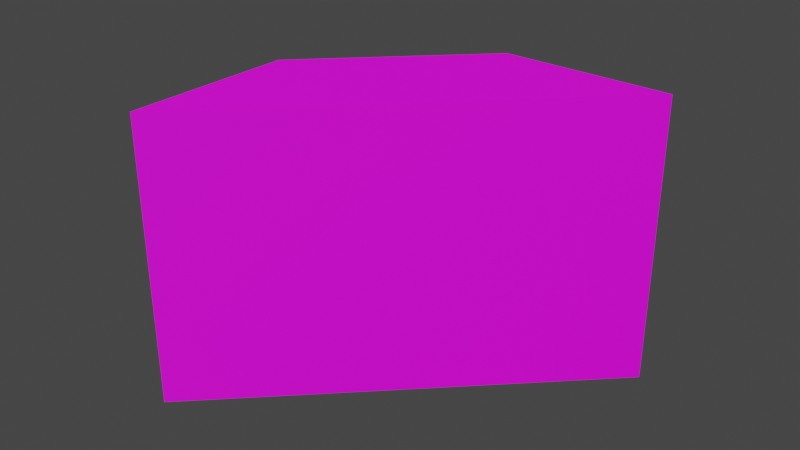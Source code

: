 # Source: Owlery_1.blend  (saved by Blender 3.4.6; exported with 4.5.12 LTS)
import bpy
from mathutils import Matrix  # noqa: F401  (used for matrix-valued properties, if any)

bpy.ops.wm.read_factory_settings(use_empty=True)
scene = bpy.context.scene
scene.name = 'Scene'

# ---- collections
col_collection = bpy.data.collections.new('Collection'); scene.collection.children.link(col_collection)

# ---- images (referenced by path relative to the original .blend; pixels are not part of the script)
import os
ASSET_DIR = os.environ.get("B2B_ASSET_DIR", "")  # directory of the original .blend (textures are referenced by path, not embedded)
HERE = os.path.dirname(os.path.abspath(__file__))  # packed textures are extracted next to this script under _unpacked/

def load_image(name, relpath, width, height, colorspace="sRGB"):
    """Load a texture the original file referenced (path relative to the .blend, or extracted next to this script)."""
    p = next((c for c in (os.path.join(HERE, relpath), os.path.join(ASSET_DIR, relpath)) if relpath and os.path.exists(c)), "")
    if p:
        img = bpy.data.images.load(p, check_existing=True)
        img.name = name
    else:  # same state as the original file: an image datablock whose file is absent (Cycles renders it pink)
        img = bpy.data.images.new(name, width, height)
        img.source = "FILE"
        img.filepath = "//" + (relpath or name)
    img.colorspace_settings.name = colorspace
    return img
img_owlerywall_jpg = load_image('OwleryWall.jpg', 'OwleryWall.jpg', 1024, 1024, 'sRGB')
img_owlerywall_normal_jpg = load_image('OwleryWall_Normal.jpg', 'OwleryWall_Normal.jpg', 1024, 1024, 'sRGB')

# ---- materials (node trees are filled in below, after node groups)
mat_wall = bpy.data.materials.new('Wall')
mat_wall.alpha_threshold = 0.0
mat_wall.use_transparent_shadow = False
mat_wall.roughness = 0.5
mat_wall.line_color = (0.0, 0.0, 0.0, 1.0)

# ---- material node trees
mat_wall.use_nodes = True; mat_wall.node_tree.nodes.clear()
_N = mat_wall.node_tree.nodes; _L = mat_wall.node_tree.links
n0 = _N.new('ShaderNodeOutputMaterial'); n0.name = 'Material Output'; n0.location = (300, 300)
n1 = _N.new('ShaderNodeBsdfPrincipled'); n1.name = 'Principled BSDF'; n1.location = (10, 300)
n1.distribution = 'GGX'
n1.subsurface_method = 'RANDOM_WALK_SKIN'
n1.inputs[3].default_value = 1.45
n1.inputs[27].default_value = (0.0, 0.0, 0.0, 1.0)
n1.inputs[28].default_value = 1.0
n2 = _N.new('ShaderNodeTexImage'); n2.name = 'Image Texture'; n2.location = (-383, 281)
n2.image = img_owlerywall_jpg
n3 = _N.new('ShaderNodeTexImage'); n3.name = 'Image Texture.001'; n3.location = (-397, -125)
n3.image = img_owlerywall_normal_jpg
_L.new(n1.outputs[0], n0.inputs[0])
_L.new(n2.outputs[0], n1.inputs[0])
_L.new(n3.outputs[0], n1.inputs[5])
n0.is_active_output = True

# ---- world
world_world = bpy.data.worlds.new('World'); scene.world = world_world
world_world.use_nodes = True; world_world.node_tree.nodes.clear()
_N = world_world.node_tree.nodes; _L = world_world.node_tree.links
n0 = _N.new('ShaderNodeOutputWorld'); n0.name = 'World Output'; n0.location = (300, 300)
n1 = _N.new('ShaderNodeBackground'); n1.name = 'Background'; n1.location = (10, 300)
n1.inputs[0].default_value = (0.05088, 0.05088, 0.05088, 1.0)
_L.new(n1.outputs[0], n0.inputs[0])
n0.is_active_output = True
world_world.color = (0.05088, 0.05088, 0.05088)
world_world.use_sun_shadow = False
world_world.sun_shadow_jitter_overblur = 0.0

# ---- meshes
me_cube_001 = bpy.data.meshes.new('Cube.001')
me_cube_001.from_pydata([(-2.128, -0.1314, -1.0), (-2.128, -0.1314, 1.723), (-1.0, 1.0, -1.0), (-1.0, 1.0, 1.723), (2.132, -0.1356, -1.0), (2.132, -0.1356, 1.723), (1.0, 1.0, -1.0), (1.0, 1.0, 1.723), (-2.128, -0.1314, -0.6306), (-1.0, 1.0, -0.6306), (1.0, 1.0, -0.6306), (2.132, -0.1356, -0.6306), (-2.128, -0.1314, -0.1777), (-1.0, 1.0, -0.1777), (1.0, 1.0, -0.1777), (2.132, -0.1356, -0.1777), (-2.128, -0.1314, 0.2671), (-1.0, 1.0, 0.2671), (1.0, 1.0, 0.2671), (2.132, -0.1356, 0.2671), (-2.128, -0.1314, 0.6966), (-1.0, 1.0, 0.6966), (1.0, 1.0, 0.6966), (2.132, -0.1356, 0.6966), (-2.128, -0.1314, 1.022), (-1.0, 1.0, 1.022), (1.0, 1.0, 1.022), (2.132, -0.1356, 1.022), (-2.128, -0.1314, 1.4), (-1.0, 1.0, 1.4), (1.0, 1.0, 1.4), (2.132, -0.1356, 1.4), (-0.6367, 1.0, -1.0), (-0.6367, 1.0, 1.723), (-1.354, -0.1322, -1.0), (-1.354, -0.1322, 1.723), (-1.354, -0.1322, -0.6306), (-0.6367, 1.0, -0.6306), (-1.354, -0.1322, -0.1777), (-1.354, -0.1322, 0.2671), (-0.6367, 1.0, 0.2671), (-1.354, -0.1322, 0.6966), (-1.354, -0.1322, 1.022), (-0.6367, 1.0, 1.022), (-1.354, -0.1322, 1.4), (-0.3233, 1.0, 1.723), (-0.6865, -0.1328, -1.0), (-0.3233, 1.0, -0.6306), (-0.3233, 1.0, 0.2671), (-0.3233, 1.0, 1.022), (-0.3233, 1.0, -1.0), (-0.6865, -0.1328, 1.723), (-0.6865, -0.1328, -0.6306), (-0.6865, -0.1328, -0.1777), (-0.6865, -0.1328, 0.2671), (-0.6865, -0.1328, 0.6966), (-0.6865, -0.1328, 1.022), (-0.6865, -0.1328, 1.4), (-0.1642, 1.0, 1.723), (-0.3476, -0.1331, -1.0), (-0.1642, 1.0, -0.6306), (-0.1642, 1.0, 0.2671), (-0.1642, 1.0, 1.022), (-0.1642, 1.0, -1.0), (-0.3476, -0.1331, 1.723), (-0.3476, -0.1331, -0.6306), (-0.3476, -0.1331, -0.1777), (-0.3476, -0.1331, 0.2671), (-0.3476, -0.1331, 0.6966), (-0.3476, -0.1331, 1.022), (-0.3476, -0.1331, 1.4), (0.1275, 1.0, 1.723), (0.2735, -0.1337, -1.0), (0.1275, 1.0, -0.6306), (0.1275, 1.0, 0.2671), (0.1275, 1.0, 1.022), (0.1275, 1.0, -1.0), (0.2735, -0.1337, 1.723), (0.2735, -0.1337, -0.6306), (0.2735, -0.1337, -0.1777), (0.2735, -0.1337, 0.2671), (0.2735, -0.1337, 0.6966), (0.2735, -0.1337, 1.022), (0.2735, -0.1337, 1.4), (0.2888, 1.0, 1.723), (0.617, -0.1341, -1.0), (0.2888, 1.0, -0.6306), (0.2888, 1.0, 0.2671), (0.2888, 1.0, 1.022), (0.2888, 1.0, -1.0), (0.617, -0.1341, 1.723), (0.617, -0.1341, -0.6306), (0.617, -0.1341, -0.1777), (0.617, -0.1341, 0.2671), (0.617, -0.1341, 0.6966), (0.617, -0.1341, 1.022), (0.617, -0.1341, 1.4), (0.602, 1.0, 1.723), (1.284, -0.1347, -1.0), (0.602, 1.0, -0.6306), (0.602, 1.0, 0.2671), (0.602, 1.0, 1.022), (0.602, 1.0, -1.0), (1.284, -0.1347, 1.723), (1.284, -0.1347, -0.6306), (1.284, -0.1347, -0.1777), (1.284, -0.1347, 0.2671), (1.284, -0.1347, 0.6966), (1.284, -0.1347, 1.022), (1.284, -0.1347, 1.4), (-0.6367, 0.7464, 1.022), (-0.6367, 0.7464, 0.2671), (-0.6367, 0.7464, -0.6306), (-0.3233, 0.7464, -0.6306), (-0.3233, 0.7464, 0.2671), (-0.3233, 0.7464, 1.022), (-0.1642, 0.7464, 1.022), (-0.1642, 0.7464, 0.2671), (-0.1642, 0.7464, -0.6306), (0.1275, 0.7464, -0.6306), (0.1275, 0.7464, 0.2671), (0.1275, 0.7464, 1.022), (0.2888, 0.7464, 1.022), (0.2888, 0.7464, 0.2671), (0.2888, 0.7464, -0.6306), (0.602, 0.7464, -0.6306), (0.602, 0.7464, 0.2671), (0.602, 0.7464, 1.022), (-0.563, 1.0, -0.1777), (-0.6367, 1.0, -0.2514), (-0.7104, 1.0, -0.1777), (-0.6367, 1.0, -0.104), (-0.582, 1.0, -0.1802), (-0.5998, 1.0, -0.1876), (-0.6151, 1.0, -0.1993), (-0.6268, 1.0, -0.2146), (-0.6342, 1.0, -0.2323), (-0.563, 1.0, 0.6966), (-0.6367, 1.0, 0.6229), (-0.7104, 1.0, 0.6966), (-0.6367, 1.0, 0.7703), (-0.582, 1.0, 0.6941), (-0.5998, 1.0, 0.6867), (-0.6151, 1.0, 0.675), (-0.6268, 1.0, 0.6597), (-0.6342, 1.0, 0.6419), (-0.563, 1.0, 1.4), (-0.6367, 1.0, 1.327), (-0.7104, 1.0, 1.4), (-0.6367, 1.0, 1.474), (-0.582, 1.0, 1.398), (-0.5998, 1.0, 1.39), (-0.6151, 1.0, 1.379), (-0.6268, 1.0, 1.363), (-0.6342, 1.0, 1.346), (-0.3233, 1.0, -0.2514), (-0.397, 1.0, -0.1777), (-0.3233, 1.0, -0.104), (-0.2496, 1.0, -0.1777), (-0.3258, 1.0, -0.2323), (-0.3332, 1.0, -0.2146), (-0.3449, 1.0, -0.1993), (-0.3602, 1.0, -0.1876), (-0.378, 1.0, -0.1802), (-0.3233, 1.0, 0.6229), (-0.397, 1.0, 0.6966), (-0.3233, 1.0, 0.7703), (-0.2496, 1.0, 0.6966), (-0.3258, 1.0, 0.6419), (-0.3332, 1.0, 0.6597), (-0.3449, 1.0, 0.675), (-0.3602, 1.0, 0.6867), (-0.378, 1.0, 0.6941), (-0.3233, 1.0, 1.327), (-0.397, 1.0, 1.4), (-0.3233, 1.0, 1.474), (-0.2496, 1.0, 1.4), (-0.3258, 1.0, 1.346), (-0.3332, 1.0, 1.363), (-0.3449, 1.0, 1.379), (-0.3602, 1.0, 1.39), (-0.378, 1.0, 1.398), (-0.09047, 1.0, -0.1777), (-0.1642, 1.0, -0.2514), (-0.2379, 1.0, -0.1777), (-0.1642, 1.0, -0.104), (-0.1095, 1.0, -0.1802), (-0.1273, 1.0, -0.1876), (-0.1426, 1.0, -0.1993), (-0.1543, 1.0, -0.2146), (-0.1617, 1.0, -0.2323), (-0.09047, 1.0, 0.6966), (-0.1642, 1.0, 0.6229), (-0.2379, 1.0, 0.6966), (-0.1642, 1.0, 0.7703), (-0.1095, 1.0, 0.6941), (-0.1273, 1.0, 0.6867), (-0.1426, 1.0, 0.675), (-0.1543, 1.0, 0.6597), (-0.1617, 1.0, 0.6419), (-0.09047, 1.0, 1.4), (-0.1642, 1.0, 1.327), (-0.2379, 1.0, 1.4), (-0.1642, 1.0, 1.474), (-0.1095, 1.0, 1.398), (-0.1273, 1.0, 1.39), (-0.1426, 1.0, 1.379), (-0.1543, 1.0, 1.363), (-0.1617, 1.0, 1.346), (0.1275, 1.0, -0.2514), (0.05373, 1.0, -0.1777), (0.1275, 1.0, -0.104), (0.2012, 1.0, -0.1777), (0.1249, 1.0, -0.2323), (0.1176, 1.0, -0.2146), (0.1059, 1.0, -0.1993), (0.0906, 1.0, -0.1876), (0.07282, 1.0, -0.1802), (0.1275, 1.0, 0.6229), (0.05373, 1.0, 0.6966), (0.1275, 1.0, 0.7703), (0.2012, 1.0, 0.6966), (0.1249, 1.0, 0.6419), (0.1176, 1.0, 0.6597), (0.1059, 1.0, 0.675), (0.0906, 1.0, 0.6867), (0.07282, 1.0, 0.6941), (0.1275, 1.0, 1.327), (0.05373, 1.0, 1.4), (0.1275, 1.0, 1.474), (0.2012, 1.0, 1.4), (0.1249, 1.0, 1.346), (0.1176, 1.0, 1.363), (0.1059, 1.0, 1.379), (0.0906, 1.0, 1.39), (0.07282, 1.0, 1.398), (0.3625, 1.0, -0.1777), (0.2888, 1.0, -0.2514), (0.215, 1.0, -0.1777), (0.2888, 1.0, -0.104), (0.3434, 1.0, -0.1802), (0.3256, 1.0, -0.1876), (0.3104, 1.0, -0.1993), (0.2986, 1.0, -0.2146), (0.2913, 1.0, -0.2323), (0.3625, 1.0, 0.6966), (0.2888, 1.0, 0.6229), (0.215, 1.0, 0.6966), (0.2888, 1.0, 0.7703), (0.3434, 1.0, 0.6941), (0.3256, 1.0, 0.6867), (0.3104, 1.0, 0.675), (0.2986, 1.0, 0.6597), (0.2913, 1.0, 0.6419), (0.3625, 1.0, 1.4), (0.2888, 1.0, 1.327), (0.215, 1.0, 1.4), (0.2888, 1.0, 1.474), (0.3434, 1.0, 1.398), (0.3256, 1.0, 1.39), (0.3104, 1.0, 1.379), (0.2986, 1.0, 1.363), (0.2913, 1.0, 1.346), (0.602, 1.0, -0.2514), (0.5282, 1.0, -0.1777), (0.602, 1.0, -0.104), (0.6757, 1.0, -0.1777), (0.5995, 1.0, -0.2323), (0.5921, 1.0, -0.2146), (0.5804, 1.0, -0.1993), (0.5651, 1.0, -0.1876), (0.5473, 1.0, -0.1802), (0.602, 1.0, 0.6229), (0.5282, 1.0, 0.6966), (0.602, 1.0, 0.7703), (0.6757, 1.0, 0.6966), (0.5995, 1.0, 0.6419), (0.5921, 1.0, 0.6597), (0.5804, 1.0, 0.675), (0.5651, 1.0, 0.6867), (0.5473, 1.0, 0.6941), (0.602, 1.0, 1.327), (0.5282, 1.0, 1.4), (0.602, 1.0, 1.474), (0.6757, 1.0, 1.4), (0.5995, 1.0, 1.346), (0.5921, 1.0, 1.363), (0.5804, 1.0, 1.379), (0.5651, 1.0, 1.39), (0.5473, 1.0, 1.398), (-0.6367, 0.7464, 1.327), (-0.563, 0.7464, 1.4), (-0.6342, 0.7464, 1.346), (-0.6268, 0.7464, 1.363), (-0.6151, 0.7464, 1.379), (-0.5998, 0.7464, 1.39), (-0.582, 0.7464, 1.398), (-0.6367, 0.7464, 0.6229), (-0.563, 0.7464, 0.6966), (-0.6342, 0.7464, 0.6419), (-0.6268, 0.7464, 0.6597), (-0.6151, 0.7464, 0.675), (-0.5998, 0.7464, 0.6867), (-0.582, 0.7464, 0.6941), (-0.6367, 0.7464, -0.2514), (-0.563, 0.7464, -0.1777), (-0.6342, 0.7464, -0.2323), (-0.6268, 0.7464, -0.2146), (-0.6151, 0.7464, -0.1993), (-0.5998, 0.7464, -0.1876), (-0.582, 0.7464, -0.1802), (-0.397, 0.7464, -0.1777), (-0.3233, 0.7464, -0.2514), (-0.378, 0.7464, -0.1802), (-0.3602, 0.7464, -0.1876), (-0.3449, 0.7464, -0.1993), (-0.3332, 0.7464, -0.2146), (-0.3258, 0.7464, -0.2323), (-0.397, 0.7464, 0.6966), (-0.3233, 0.7464, 0.6229), (-0.378, 0.7464, 0.6941), (-0.3602, 0.7464, 0.6867), (-0.3449, 0.7464, 0.675), (-0.3332, 0.7464, 0.6597), (-0.3258, 0.7464, 0.6419), (-0.397, 0.7464, 1.4), (-0.3233, 0.7464, 1.327), (-0.378, 0.7464, 1.398), (-0.3602, 0.7464, 1.39), (-0.3449, 0.7464, 1.379), (-0.3332, 0.7464, 1.363), (-0.3258, 0.7464, 1.346), (-0.1642, 0.7464, 1.327), (-0.09047, 0.7464, 1.4), (-0.1617, 0.7464, 1.346), (-0.1543, 0.7464, 1.363), (-0.1426, 0.7464, 1.379), (-0.1273, 0.7464, 1.39), (-0.1095, 0.7464, 1.398), (-0.1642, 0.7464, 0.6229), (-0.09047, 0.7464, 0.6966), (-0.1617, 0.7464, 0.6419), (-0.1543, 0.7464, 0.6597), (-0.1426, 0.7464, 0.675), (-0.1273, 0.7464, 0.6867), (-0.1095, 0.7464, 0.6941), (-0.1642, 0.7464, -0.2514), (-0.09047, 0.7464, -0.1777), (-0.1617, 0.7464, -0.2323), (-0.1543, 0.7464, -0.2146), (-0.1426, 0.7464, -0.1993), (-0.1273, 0.7464, -0.1876), (-0.1095, 0.7464, -0.1802), (0.05373, 0.7464, -0.1777), (0.1275, 0.7464, -0.2514), (0.07282, 0.7464, -0.1802), (0.0906, 0.7464, -0.1876), (0.1059, 0.7464, -0.1993), (0.1176, 0.7464, -0.2146), (0.1249, 0.7464, -0.2323), (0.05373, 0.7464, 0.6966), (0.1275, 0.7464, 0.6229), (0.07282, 0.7464, 0.6941), (0.0906, 0.7464, 0.6867), (0.1059, 0.7464, 0.675), (0.1176, 0.7464, 0.6597), (0.1249, 0.7464, 0.6419), (0.05373, 0.7464, 1.4), (0.1275, 0.7464, 1.327), (0.07282, 0.7464, 1.398), (0.0906, 0.7464, 1.39), (0.1059, 0.7464, 1.379), (0.1176, 0.7464, 1.363), (0.1249, 0.7464, 1.346), (0.2888, 0.7464, 1.327), (0.3625, 0.7464, 1.4), (0.2913, 0.7464, 1.346), (0.2986, 0.7464, 1.363), (0.3104, 0.7464, 1.379), (0.3256, 0.7464, 1.39), (0.3434, 0.7464, 1.398), (0.2888, 0.7464, 0.6229), (0.3625, 0.7464, 0.6966), (0.2913, 0.7464, 0.6419), (0.2986, 0.7464, 0.6597), (0.3104, 0.7464, 0.675), (0.3256, 0.7464, 0.6867), (0.3434, 0.7464, 0.6941), (0.2888, 0.7464, -0.2514), (0.3625, 0.7464, -0.1777), (0.2913, 0.7464, -0.2323), (0.2986, 0.7464, -0.2146), (0.3104, 0.7464, -0.1993), (0.3256, 0.7464, -0.1876), (0.3434, 0.7464, -0.1802), (0.5282, 0.7464, -0.1777), (0.602, 0.7464, -0.2514), (0.5473, 0.7464, -0.1802), (0.5651, 0.7464, -0.1876), (0.5804, 0.7464, -0.1993), (0.5921, 0.7464, -0.2146), (0.5995, 0.7464, -0.2323), (0.5282, 0.7464, 0.6966), (0.602, 0.7464, 0.6229), (0.5473, 0.7464, 0.6941), (0.5651, 0.7464, 0.6867), (0.5804, 0.7464, 0.675), (0.5921, 0.7464, 0.6597), (0.5995, 0.7464, 0.6419), (0.5282, 0.7464, 1.4), (0.602, 0.7464, 1.327), (0.5473, 0.7464, 1.398), (0.5651, 0.7464, 1.39), (0.5804, 0.7464, 1.379), (0.5921, 0.7464, 1.363), (0.5995, 0.7464, 1.346)], [], [(28, 1, 3, 29), (110, 290, 292, 293, 294, 295, 296, 291, 325, 327, 328, 329, 330, 331, 326, 115), (30, 7, 5, 31), (44, 35, 1, 28), (102, 6, 4, 98), (33, 3, 1, 35), (34, 36, 8, 0), (6, 10, 11, 4), (102, 99, 10, 6), (0, 8, 9, 2), (36, 38, 12, 8), (10, 14, 15, 11), (275, 274, 101, 26, 22), (8, 12, 13, 9), (38, 39, 16, 12), (14, 18, 19, 15), (263, 99, 125, 396), (12, 16, 17, 13), (39, 41, 20, 16), (18, 22, 23, 19), (101, 281, 284, 30, 26), (16, 20, 21, 17), (41, 42, 24, 20), (22, 26, 27, 23), (272, 100, 126, 403), (20, 24, 25, 21), (42, 44, 28, 24), (26, 30, 31, 27), (281, 101, 127, 410), (24, 28, 29, 25), (146, 149, 33, 45, 175, 174), (56, 57, 44, 42), (137, 140, 43, 49, 166, 165), (55, 56, 42, 41), (137, 165, 318, 298), (54, 55, 41, 39), (128, 131, 40, 48, 157, 156), (53, 54, 39, 38), (128, 156, 311, 305), (52, 53, 38, 36), (2, 9, 37, 32), (46, 52, 36, 34), (45, 33, 35, 51), (2, 32, 34, 0), (57, 51, 35, 44), (25, 29, 148, 147, 43), (70, 64, 51, 57), (58, 45, 51, 64), (59, 65, 52, 46), (65, 66, 53, 52), (66, 67, 54, 53), (67, 68, 55, 54), (68, 69, 56, 55), (69, 70, 57, 56), (62, 201, 332, 116), (29, 3, 33, 149, 148), (212, 211, 74, 87, 239, 238), (17, 21, 139, 138, 40), (48, 40, 111, 114), (32, 37, 47, 50), (32, 50, 46, 34), (146, 174, 325, 291), (82, 83, 70, 69), (81, 82, 69, 68), (80, 81, 68, 67), (79, 80, 67, 66), (78, 79, 66, 65), (72, 78, 65, 59), (71, 58, 64, 77), (83, 77, 64, 70), (182, 185, 61, 74, 211, 210), (164, 48, 114, 319), (173, 49, 115, 326), (155, 47, 113, 312), (167, 166, 49, 62, 194, 193), (50, 47, 60, 63), (50, 63, 59, 46), (49, 173, 176, 202, 201, 62), (96, 90, 77, 83), (84, 71, 77, 90), (85, 91, 78, 72), (91, 92, 79, 78), (92, 93, 80, 79), (93, 94, 81, 80), (94, 95, 82, 81), (95, 96, 83, 82), (245, 248, 88, 101, 274, 273), (191, 219, 360, 340), (37, 129, 304, 112), (182, 210, 353, 347), (75, 62, 116, 121), (63, 60, 73, 76), (63, 76, 72, 59), (200, 228, 367, 333), (108, 109, 96, 95), (107, 108, 95, 94), (106, 107, 94, 93), (105, 106, 93, 92), (104, 105, 92, 91), (98, 104, 91, 85), (97, 84, 90, 103), (109, 103, 90, 96), (236, 239, 87, 100, 265, 264), (218, 74, 120, 361), (227, 75, 121, 368), (209, 73, 119, 354), (221, 220, 75, 88, 248, 247), (76, 73, 86, 89), (76, 89, 85, 72), (75, 227, 230, 256, 255, 88), (31, 5, 103, 109), (7, 97, 103, 5), (4, 11, 104, 98), (11, 15, 105, 104), (15, 19, 106, 105), (19, 23, 107, 106), (23, 27, 108, 107), (27, 31, 109, 108), (200, 203, 58, 71, 229, 228), (245, 273, 402, 382), (47, 37, 112, 113), (236, 264, 395, 389), (61, 192, 339, 117), (89, 86, 99, 102), (89, 102, 98, 85), (254, 282, 409, 375), (111, 297, 299, 300, 301, 302, 303, 298, 318, 320, 321, 322, 323, 324, 319, 114), (112, 304, 306, 307, 308, 309, 310, 305, 311, 313, 314, 315, 316, 317, 312, 113), (116, 332, 334, 335, 336, 337, 338, 333, 367, 369, 370, 371, 372, 373, 368, 121), (117, 339, 341, 342, 343, 344, 345, 340, 360, 362, 363, 364, 365, 366, 361, 120), (118, 346, 348, 349, 350, 351, 352, 347, 353, 355, 356, 357, 358, 359, 354, 119), (122, 374, 376, 377, 378, 379, 380, 375, 409, 411, 412, 413, 414, 415, 410, 127), (123, 381, 383, 384, 385, 386, 387, 382, 402, 404, 405, 406, 407, 408, 403, 126), (124, 388, 390, 391, 392, 393, 394, 389, 395, 397, 398, 399, 400, 401, 396, 125), (284, 283, 97, 7, 30), (40, 138, 297, 111), (13, 17, 40, 131, 130), (49, 43, 110, 115), (191, 194, 62, 75, 220, 219), (100, 272, 275, 22, 18), (43, 147, 290, 110), (230, 229, 71, 84, 257, 256), (99, 263, 266, 14, 10), (99, 86, 124, 125), (74, 218, 221, 247, 246, 87), (86, 237, 388, 124), (176, 175, 45, 58, 203, 202), (158, 157, 48, 61, 185, 184), (100, 87, 123, 126), (73, 209, 212, 238, 237, 86), (87, 246, 381, 123), (73, 60, 118, 119), (48, 164, 167, 193, 192, 61), (254, 257, 84, 97, 283, 282), (101, 88, 122, 127), (60, 183, 346, 118), (266, 265, 100, 18, 14), (74, 61, 117, 120), (47, 155, 158, 184, 183, 60), (88, 255, 374, 122), (21, 25, 43, 140, 139), (128, 132, 133, 134, 135, 136, 129, 130, 131), (137, 141, 142, 143, 144, 145, 138, 139, 140), (146, 150, 151, 152, 153, 154, 147, 148, 149), (155, 159, 160, 161, 162, 163, 156, 157, 158), (164, 168, 169, 170, 171, 172, 165, 166, 167), (173, 177, 178, 179, 180, 181, 174, 175, 176), (182, 186, 187, 188, 189, 190, 183, 184, 185), (191, 195, 196, 197, 198, 199, 192, 193, 194), (200, 204, 205, 206, 207, 208, 201, 202, 203), (209, 213, 214, 215, 216, 217, 210, 211, 212), (218, 222, 223, 224, 225, 226, 219, 220, 221), (227, 231, 232, 233, 234, 235, 228, 229, 230), (236, 240, 241, 242, 243, 244, 237, 238, 239), (245, 249, 250, 251, 252, 253, 246, 247, 248), (254, 258, 259, 260, 261, 262, 255, 256, 257), (263, 267, 268, 269, 270, 271, 264, 265, 266), (272, 276, 277, 278, 279, 280, 273, 274, 275), (281, 285, 286, 287, 288, 289, 282, 283, 284), (218, 361, 366, 222), (222, 366, 365, 223), (223, 365, 364, 224), (224, 364, 363, 225), (225, 363, 362, 226), (226, 362, 360, 219), (339, 192, 199, 341), (341, 199, 198, 342), (342, 198, 197, 343), (343, 197, 196, 344), (344, 196, 195, 345), (345, 195, 191, 340), (200, 333, 338, 204), (204, 338, 337, 205), (205, 337, 336, 206), (206, 336, 335, 207), (207, 335, 334, 208), (208, 334, 332, 201), (155, 312, 317, 159), (159, 317, 316, 160), (160, 316, 315, 161), (161, 315, 314, 162), (162, 314, 313, 163), (163, 313, 311, 156), (304, 129, 136, 306), (306, 136, 135, 307), (307, 135, 134, 308), (308, 134, 133, 309), (309, 133, 132, 310), (310, 132, 128, 305), (236, 389, 394, 240), (240, 394, 393, 241), (241, 393, 392, 242), (242, 392, 391, 243), (243, 391, 390, 244), (244, 390, 388, 237), (227, 368, 373, 231), (231, 373, 372, 232), (232, 372, 371, 233), (233, 371, 370, 234), (234, 370, 369, 235), (235, 369, 367, 228), (409, 282, 289, 411), (411, 289, 288, 412), (412, 288, 287, 413), (413, 287, 286, 414), (414, 286, 285, 415), (415, 285, 281, 410), (164, 319, 324, 168), (168, 324, 323, 169), (169, 323, 322, 170), (170, 322, 321, 171), (171, 321, 320, 172), (172, 320, 318, 165), (297, 138, 145, 299), (299, 145, 144, 300), (300, 144, 143, 301), (301, 143, 142, 302), (302, 142, 141, 303), (303, 141, 137, 298), (182, 347, 352, 186), (186, 352, 351, 187), (187, 351, 350, 188), (188, 350, 349, 189), (189, 349, 348, 190), (190, 348, 346, 183), (402, 273, 280, 404), (404, 280, 279, 405), (405, 279, 278, 406), (406, 278, 277, 407), (407, 277, 276, 408), (408, 276, 272, 403), (173, 326, 331, 177), (177, 331, 330, 178), (178, 330, 329, 179), (179, 329, 328, 180), (180, 328, 327, 181), (181, 327, 325, 174), (290, 147, 154, 292), (292, 154, 153, 293), (293, 153, 152, 294), (294, 152, 151, 295), (295, 151, 150, 296), (296, 150, 146, 291), (395, 264, 271, 397), (397, 271, 270, 398), (398, 270, 269, 399), (399, 269, 268, 400), (400, 268, 267, 401), (401, 267, 263, 396), (353, 210, 217, 355), (355, 217, 216, 356), (356, 216, 215, 357), (357, 215, 214, 358), (358, 214, 213, 359), (359, 213, 209, 354), (381, 246, 253, 383), (383, 253, 252, 384), (384, 252, 251, 385), (385, 251, 250, 386), (386, 250, 249, 387), (387, 249, 245, 382), (254, 375, 380, 258), (258, 380, 379, 259), (259, 379, 378, 260), (260, 378, 377, 261), (261, 377, 376, 262), (262, 376, 374, 255), (9, 13, 130, 129, 37)])
_uv = me_cube_001.uv_layers.new(name='UVMap')
_uv.uv.foreach_set('vector', [0.5577, 0.8815, 0.5577, 1.0, 0.1667, 1.0, 0.1667, 0.8815, 0.5093, 0.757, 0.5088, 0.8543, 0.5079, 0.8604, 0.5054, 0.8661, 0.5014, 0.8709, 0.4962, 0.8746, 0.4901, 0.8769, 0.4837, 0.8776, 0.4275, 0.8769, 0.421, 0.8761, 0.415, 0.8736, 0.4098, 0.8698, 0.4059, 0.8649, 0.4034, 0.8592, 0.4026, 0.8531, 0.4031, 0.7558, 0.5592, 0.8815, 0.5592, 1.0, 0.1667, 1.0, 0.1667, 0.8815, 0.1882, 0.1744, 0.1667, 0.1744, 0.1667, 0.0, 0.1882, 0.0, 0.6063, 0.2293, 0.6063, 0.1697, 0.72, 0.0, 0.72, 0.1268, 0.5306, 0.336, 0.5306, 0.2541, 0.6063, 0.0, 0.6063, 0.1744, 0.3486, 0.1744, 0.3239, 0.1744, 0.3239, 0.0, 0.3486, 0.0, 0.5592, 1.192e-07, 0.5592, 0.1356, 0.1667, 0.1356, 0.1667, 0.0, 0.1793, 0.1061, 0.1787, 0.2243, 0.0439, 0.2227, 0.04453, 0.1045, 0.5577, 5.96e-08, 0.5577, 0.1356, 0.1667, 0.1356, 0.1667, 0.0, 0.3239, 0.1744, 0.2936, 0.1744, 0.2936, 0.0, 0.3239, 0.0, 0.5592, 0.1356, 0.5592, 0.302, 0.1667, 0.302, 0.1667, 0.1356, 0.1515, 0.6485, 0.1763, 0.6724, 0.1759, 0.7531, 0.0411, 0.7514, 0.04166, 0.6472, 0.5577, 0.1356, 0.5577, 0.302, 0.1667, 0.302, 0.1667, 0.1356, 0.2936, 0.1744, 0.2639, 0.1744, 0.2639, 0.0, 0.2936, 0.0, 0.5592, 0.302, 0.5592, 0.4654, 0.1667, 0.4654, 0.1667, 0.302, 0.753, -0.2499, 0.6335, -0.2514, 0.6342, -0.373, 0.7536, -0.3716, 0.5577, 0.302, 0.5577, 0.4654, 0.1667, 0.4654, 0.1667, 0.302, 0.2639, 0.1744, 0.2352, 0.1744, 0.2352, 0.0, 0.2639, 0.0, 0.5592, 0.4654, 0.5592, 0.6231, 0.1667, 0.6231, 0.1667, 0.4654, 0.1759, 0.7531, 0.1754, 0.8504, 0.1503, 0.8736, 0.04046, 0.8723, 0.0411, 0.7514, 0.5577, 0.4654, 0.5577, 0.6231, 0.1667, 0.6231, 0.1667, 0.4654, 0.2352, 0.1744, 0.2135, 0.1744, 0.2135, 0.0, 0.2352, 0.0, 0.5592, 0.6231, 0.5592, 0.7427, 0.1667, 0.7427, 0.1667, 0.6231, 0.8313, 0.62, 0.7192, 0.6186, 0.7199, 0.497, 0.832, 0.4983, 0.5577, 0.6231, 0.5577, 0.7427, 0.1667, 0.7427, 0.1667, 0.6231, 0.2135, 0.1744, 0.1882, 0.1744, 0.1882, 0.0, 0.2135, 0.0, 0.5592, 0.7427, 0.5592, 0.8815, 0.1667, 0.8815, 0.1667, 0.7427, 0.817, 0.2548, 0.7212, 0.2537, 0.7218, 0.132, 0.8176, 0.1331, 0.5577, 0.7427, 0.5577, 0.8815, 0.1667, 0.8815, 0.1667, 0.7427, 0.5698, 0.8786, 0.5947, 0.9025, 0.5943, 0.9821, 0.4881, 0.9809, 0.4885, 0.9013, 0.5136, 0.878, 0.2135, 0.3249, 0.1882, 0.3249, 0.1882, 0.1744, 0.2135, 0.1744, 0.571, 0.6535, 0.5959, 0.6774, 0.5954, 0.7581, 0.4893, 0.7568, 0.4897, 0.6761, 0.5148, 0.6529, 0.2352, 0.3249, 0.2135, 0.3249, 0.2135, 0.1744, 0.2352, 0.1744, 0.6821, 0.5351, 0.713, 0.5355, 0.7126, 0.6065, 0.6818, 0.6062, 0.2639, 0.3249, 0.2352, 0.3249, 0.2352, 0.1744, 0.2639, 0.1744, 0.5725, 0.3739, 0.5974, 0.3978, 0.5967, 0.5165, 0.4906, 0.5152, 0.4912, 0.3965, 0.5163, 0.3732, 0.2936, 0.3249, 0.2639, 0.3249, 0.2639, 0.1744, 0.2936, 0.1744, 0.4248, 0.7529, 0.4248, 0.7778, 0.3994, 0.7778, 0.3994, 0.7529, 0.3239, 0.3249, 0.2936, 0.3249, 0.2936, 0.1744, 0.3239, 0.1744, 0.7219, 0.1126, 0.7213, 0.2308, 0.5982, 0.2293, 0.5989, 0.1111, 0.3486, 0.3249, 0.3239, 0.3249, 0.3239, 0.1744, 0.3486, 0.1744, 0.6013, -0.005093, 0.6014, -0.1261, 0.7309, -0.4027, 0.7309, -0.1451, 0.6065, 0.469, 0.6064, 0.4146, 0.72, 0.5216, 0.72, 0.6373, 0.1882, 0.3249, 0.1667, 0.3249, 0.1667, 0.1744, 0.1882, 0.1744, 0.7185, 0.7595, 0.7179, 0.8804, 0.6198, 0.8792, 0.5949, 0.8554, 0.5954, 0.7581, 0.1882, 0.4013, 0.1667, 0.4013, 0.1667, 0.3249, 0.1882, 0.3249, 0.5306, 0.4426, 0.5306, 0.4067, 0.6063, 0.3249, 0.6063, 0.4013, 0.3486, 0.4013, 0.3239, 0.4013, 0.3239, 0.3249, 0.3486, 0.3249, 0.3239, 0.4013, 0.2936, 0.4013, 0.2936, 0.3249, 0.3239, 0.3249, 0.2936, 0.4013, 0.2639, 0.4013, 0.2639, 0.3249, 0.2936, 0.3249, 0.2639, 0.4013, 0.2352, 0.4013, 0.2352, 0.3249, 0.2639, 0.3249, 0.2352, 0.4013, 0.2135, 0.4013, 0.2135, 0.3249, 0.2352, 0.3249, 0.2135, 0.4013, 0.1882, 0.4013, 0.1882, 0.3249, 0.2135, 0.3249, 0.3954, 0.5468, 0.3751, 0.5468, 0.3751, 0.5063, 0.3954, 0.5063, 0.7179, 0.8804, 0.7173, 0.9836, 0.5943, 0.9821, 0.5947, 0.9025, 0.6198, 0.8792, 0.3137, 0.3708, 0.3385, 0.3947, 0.3379, 0.5134, 0.2833, 0.5127, 0.2839, 0.394, 0.309, 0.3707, 0.7198, 0.5179, 0.7191, 0.6553, 0.621, 0.6541, 0.5961, 0.6303, 0.5967, 0.5165, 0.7756, -0.3308, 0.9259, -0.329, 0.9255, -0.2479, 0.7751, -0.2497, 0.5989, 0.1111, 0.5982, 0.2293, 0.4921, 0.228, 0.4927, 0.1099, 0.7312, 0.008524, 0.7311, -0.07176, 0.9256, 0.02063, 0.9256, 0.1916, 0.8743, 0.7421, 0.9271, 0.7428, 0.9265, 0.8644, 0.8736, 0.8638, 0.2135, 0.5414, 0.1882, 0.5414, 0.1882, 0.4013, 0.2135, 0.4013, 0.2352, 0.5414, 0.2135, 0.5414, 0.2135, 0.4013, 0.2352, 0.4013, 0.2639, 0.5414, 0.2352, 0.5414, 0.2352, 0.4013, 0.2639, 0.4013, 0.2936, 0.5414, 0.2639, 0.5414, 0.2639, 0.4013, 0.2936, 0.4013, 0.3239, 0.5414, 0.2936, 0.5414, 0.2936, 0.4013, 0.3239, 0.4013, 0.3486, 0.5414, 0.3239, 0.5414, 0.3239, 0.4013, 0.3486, 0.4013, 0.5305, 0.5083, 0.5306, 0.4426, 0.6063, 0.4013, 0.6063, 0.5414, 0.1882, 0.5414, 0.1667, 0.5414, 0.1667, 0.4013, 0.1882, 0.4013, 0.4125, 0.372, 0.4373, 0.3959, 0.4367, 0.5146, 0.3379, 0.5134, 0.3385, 0.3947, 0.3636, 0.3714, 0.83, 0.8633, 0.718, 0.8619, 0.7186, 0.7403, 0.8307, 0.7416, 0.8164, 0.3765, 0.7205, 0.3753, 0.7212, 0.2537, 0.817, 0.2548, 0.7536, -0.3716, 0.6342, -0.373, 0.6348, -0.4947, 0.7543, -0.4932, 0.4649, 0.6523, 0.4897, 0.6761, 0.4893, 0.7568, 0.4354, 0.7561, 0.4358, 0.6755, 0.4609, 0.6522, 0.4927, 0.1099, 0.4921, 0.228, 0.4382, 0.2274, 0.4388, 0.1092, 0.6064, 0.3677, 0.6064, 0.3439, 0.72, 0.371, 0.72, 0.4217, 0.4893, 0.7568, 0.4888, 0.8541, 0.4637, 0.8774, 0.4597, 0.8773, 0.4349, 0.8534, 0.4354, 0.7561, 0.1882, 0.6188, 0.1667, 0.6188, 0.1667, 0.5414, 0.1882, 0.5414, 0.5305, 0.5447, 0.5305, 0.5083, 0.6063, 0.5414, 0.6063, 0.6188, 0.3486, 0.6188, 0.3239, 0.6188, 0.3239, 0.5414, 0.3486, 0.5414, 0.3239, 0.6188, 0.2936, 0.6188, 0.2936, 0.5414, 0.3239, 0.5414, 0.2936, 0.6188, 0.2639, 0.6188, 0.2639, 0.5414, 0.2936, 0.5414, 0.2639, 0.6188, 0.2352, 0.6188, 0.2352, 0.5414, 0.2639, 0.5414, 0.2352, 0.6188, 0.2135, 0.6188, 0.2135, 0.5414, 0.2352, 0.5414, 0.2135, 0.6188, 0.1882, 0.6188, 0.1882, 0.5414, 0.2135, 0.5414, 0.2576, 0.6498, 0.2824, 0.6737, 0.282, 0.7543, 0.1759, 0.7531, 0.1763, 0.6724, 0.2014, 0.6491, 0.7409, 0.5023, 0.7407, 0.5291, 0.6697, 0.5283, 0.6698, 0.5014, 0.5589, 0.3635, 0.5155, 0.3635, 0.5155, 0.2942, 0.5589, 0.2942, 0.7029, 0.7517, 0.6934, 0.7517, 0.6934, 0.6945, 0.7029, 0.6945, 0.4841, 0.7352, 0.4841, 0.801, 0.4671, 0.801, 0.4671, 0.7352, 0.4388, 0.1092, 0.4382, 0.2274, 0.3394, 0.2262, 0.3401, 0.1081, 0.6064, 0.3439, 0.6064, 0.3003, 0.72, 0.2781, 0.72, 0.371, 0.7576, -0.7128, 0.7574, -0.6669, 0.6357, -0.6683, 0.636, -0.7142, 0.2135, 0.7692, 0.1882, 0.7692, 0.1882, 0.6188, 0.2135, 0.6188, 0.2352, 0.7692, 0.2135, 0.7692, 0.2135, 0.6188, 0.2352, 0.6188, 0.2639, 0.7692, 0.2352, 0.7692, 0.2352, 0.6188, 0.2639, 0.6188, 0.2936, 0.7692, 0.2639, 0.7692, 0.2639, 0.6188, 0.2936, 0.6188, 0.3239, 0.7692, 0.2936, 0.7692, 0.2936, 0.6188, 0.3239, 0.6188, 0.3486, 0.7692, 0.3239, 0.7692, 0.3239, 0.6188, 0.3486, 0.6188, 0.5305, 0.6153, 0.5305, 0.5447, 0.6063, 0.6188, 0.6063, 0.7692, 0.1882, 0.7692, 0.1667, 0.7692, 0.1667, 0.6188, 0.1882, 0.6188, 0.2591, 0.3701, 0.2839, 0.394, 0.2833, 0.5127, 0.1772, 0.5115, 0.1778, 0.3928, 0.2029, 0.3695, 0.8307, 0.7416, 0.7186, 0.7403, 0.7192, 0.6186, 0.8313, 0.62, 0.8157, 0.4981, 0.7199, 0.497, 0.7205, 0.3753, 0.8164, 0.3765, 0.8368, 0.985, 0.7173, 0.9836, 0.718, 0.8619, 0.8374, 0.8634, 0.3122, 0.6505, 0.3371, 0.6743, 0.3366, 0.755, 0.282, 0.7543, 0.2824, 0.6737, 0.3075, 0.6504, 0.3401, 0.1081, 0.3394, 0.2262, 0.2848, 0.2256, 0.2854, 0.1074, 0.6064, 0.3003, 0.6063, 0.2762, 0.72, 0.2267, 0.72, 0.2781, 0.3366, 0.755, 0.3361, 0.8523, 0.311, 0.8756, 0.3063, 0.8755, 0.2815, 0.8516, 0.282, 0.7543, 0.1882, 0.9603, 0.1667, 0.9603, 0.1667, 0.7692, 0.1882, 0.7692, 0.5305, 0.7051, 0.5305, 0.6153, 0.6063, 0.7692, 0.6063, 0.9603, 0.3486, 0.9603, 0.3239, 0.9603, 0.3239, 0.7692, 0.3486, 0.7692, 0.3239, 0.9603, 0.2936, 0.9603, 0.2936, 0.7692, 0.3239, 0.7692, 0.2936, 0.9603, 0.2639, 0.9603, 0.2639, 0.7692, 0.2936, 0.7692, 0.2639, 0.9603, 0.2352, 0.9603, 0.2352, 0.7692, 0.2639, 0.7692, 0.2352, 0.9603, 0.2135, 0.9603, 0.2135, 0.7692, 0.2352, 0.7692, 0.2135, 0.9603, 0.1882, 0.9603, 0.1882, 0.7692, 0.2135, 0.7692, 0.4098, 0.8767, 0.4346, 0.9006, 0.4342, 0.9802, 0.3354, 0.9791, 0.3359, 0.8994, 0.361, 0.8762, 0.7328, 0.004474, 0.7636, 0.004841, 0.7632, 0.0759, 0.7324, 0.07553, 0.6352, -0.5758, 0.7856, -0.574, 0.7852, -0.4929, 0.6348, -0.4947, 0.4502, 0.7529, 0.4502, 0.7777, 0.4248, 0.7777, 0.4248, 0.7529, 0.4458, 0.5468, 0.4221, 0.5468, 0.4221, 0.5063, 0.4458, 0.5063, 0.2854, 0.1074, 0.2848, 0.2256, 0.1787, 0.2243, 0.1793, 0.1061, 0.6063, 0.2762, 0.6063, 0.2293, 0.72, 0.1268, 0.72, 0.2267, 0.881, 0.8639, 0.9338, 0.8645, 0.9332, 0.9862, 0.8804, 0.9855, 0.5106, 0.5154, 0.51, 0.6292, 0.5091, 0.6353, 0.5065, 0.641, 0.5025, 0.6458, 0.4974, 0.6495, 0.4913, 0.6518, 0.4849, 0.6525, 0.4287, 0.6518, 0.4222, 0.651, 0.4162, 0.6485, 0.411, 0.6447, 0.4071, 0.6398, 0.4046, 0.6341, 0.4038, 0.628, 0.4044, 0.5142, 0.5121, 0.2283, 0.5114, 0.3496, 0.5105, 0.3557, 0.508, 0.3613, 0.504, 0.3662, 0.4988, 0.3698, 0.4928, 0.3721, 0.4863, 0.3729, 0.4301, 0.3722, 0.4237, 0.3713, 0.4177, 0.3689, 0.4125, 0.3651, 0.4086, 0.3601, 0.4061, 0.3544, 0.4053, 0.3483, 0.4059, 0.227, 0.3492, 0.7551, 0.3487, 0.8524, 0.3478, 0.8585, 0.3453, 0.8642, 0.3413, 0.869, 0.3361, 0.8727, 0.3301, 0.875, 0.3236, 0.8757, 0.2748, 0.8751, 0.2683, 0.8742, 0.2623, 0.8718, 0.2572, 0.868, 0.2532, 0.8631, 0.2508, 0.8574, 0.2499, 0.8512, 0.2505, 0.7539, 0.3505, 0.5135, 0.3499, 0.6273, 0.349, 0.6334, 0.3465, 0.6391, 0.3425, 0.6439, 0.3373, 0.6476, 0.3313, 0.6499, 0.3248, 0.6506, 0.276, 0.65, 0.2695, 0.6491, 0.2635, 0.6467, 0.2584, 0.6429, 0.2544, 0.638, 0.252, 0.6323, 0.2511, 0.6261, 0.2517, 0.5124, 0.352, 0.2264, 0.3514, 0.3477, 0.3505, 0.3538, 0.348, 0.3594, 0.344, 0.3643, 0.3388, 0.3679, 0.3328, 0.3702, 0.3263, 0.3709, 0.2775, 0.3704, 0.271, 0.3695, 0.265, 0.3671, 0.2598, 0.3632, 0.2559, 0.3583, 0.2534, 0.3526, 0.2526, 0.3465, 0.2533, 0.2252, 0.1958, 0.7533, 0.1953, 0.8506, 0.1944, 0.8567, 0.1919, 0.8623, 0.1879, 0.8672, 0.1827, 0.8709, 0.1767, 0.8732, 0.1702, 0.8739, 0.1141, 0.8732, 0.1076, 0.8723, 0.1016, 0.8699, 0.09645, 0.8661, 0.09251, 0.8612, 0.09005, 0.8554, 0.08923, 0.8493, 0.08974, 0.752, 0.1971, 0.5117, 0.1965, 0.6255, 0.1956, 0.6316, 0.1931, 0.6372, 0.1891, 0.6421, 0.1839, 0.6458, 0.1779, 0.6481, 0.1714, 0.6488, 0.1153, 0.6481, 0.1088, 0.6472, 0.1028, 0.6448, 0.09765, 0.641, 0.0937, 0.6361, 0.09124, 0.6303, 0.09042, 0.6242, 0.09102, 0.5104, 0.1986, 0.2245, 0.198, 0.3458, 0.1971, 0.3519, 0.1946, 0.3576, 0.1906, 0.3624, 0.1854, 0.3661, 0.1794, 0.3684, 0.1729, 0.3691, 0.1167, 0.3685, 0.1103, 0.3676, 0.1043, 0.3651, 0.09913, 0.3613, 0.09518, 0.3564, 0.09272, 0.3507, 0.0919, 0.3446, 0.09254, 0.2233, 0.1503, 0.8736, 0.1752, 0.8975, 0.1747, 0.9771, 0.03992, 0.9755, 0.04046, 0.8723, 0.4562, 0.3635, 0.4155, 0.3635, 0.4155, 0.2942, 0.4562, 0.2942, 0.7205, 0.3756, 0.7198, 0.5179, 0.5967, 0.5165, 0.5974, 0.3978, 0.6224, 0.3745, 0.6402, 0.7039, 0.6402, 0.7745, 0.6232, 0.7745, 0.6232, 0.7039, 0.411, 0.6516, 0.4358, 0.6755, 0.4354, 0.7561, 0.3366, 0.755, 0.3371, 0.6743, 0.3622, 0.651, 0.1772, 0.5115, 0.1766, 0.6253, 0.1515, 0.6485, 0.04166, 0.6472, 0.04238, 0.5099, 0.3698, 0.3635, 0.3351, 0.3635, 0.3351, 0.2942, 0.3698, 0.2942, 0.311, 0.8756, 0.3359, 0.8994, 0.3354, 0.9791, 0.2808, 0.9784, 0.2812, 0.8988, 0.3063, 0.8755, 0.1787, 0.2243, 0.1781, 0.3456, 0.153, 0.3689, 0.04314, 0.3676, 0.0439, 0.2227, 0.9354, -0.4911, 0.7852, -0.4929, 0.7856, -0.574, 0.9359, -0.5722, 0.3379, 0.5134, 0.3373, 0.6272, 0.3122, 0.6505, 0.3075, 0.6504, 0.2827, 0.6265, 0.2833, 0.5127, 0.5058, 0.4747, 0.4805, 0.4747, 0.4805, 0.4342, 0.5058, 0.4342, 0.4637, 0.8774, 0.4885, 0.9013, 0.4881, 0.9809, 0.4342, 0.9802, 0.4346, 0.9006, 0.4597, 0.8773, 0.4664, 0.3726, 0.4912, 0.3965, 0.4906, 0.5152, 0.4367, 0.5146, 0.4373, 0.3959, 0.4624, 0.3726, 0.7855, -0.574, 0.6352, -0.5758, 0.6357, -0.6569, 0.7859, -0.6551, 0.3394, 0.2262, 0.3388, 0.3475, 0.3137, 0.3708, 0.309, 0.3707, 0.2842, 0.3469, 0.2848, 0.2256, 0.3448, 0.7091, 0.3445, 0.7756, 0.2941, 0.775, 0.2945, 0.7085, 0.7859, -0.6551, 0.9259, -0.6534, 0.9254, -0.5723, 0.7855, -0.574, 0.4906, 0.5152, 0.49, 0.629, 0.4649, 0.6523, 0.4609, 0.6522, 0.4361, 0.6283, 0.4367, 0.5146, 0.2564, 0.8749, 0.2812, 0.8988, 0.2808, 0.9784, 0.1747, 0.9771, 0.1752, 0.8975, 0.2002, 0.8742, 0.7204, 0.1701, 0.6326, 0.1691, 0.6328, 0.1217, 0.7206, 0.1228, 0.5058, 0.5468, 0.4805, 0.5468, 0.4805, 0.5063, 0.5058, 0.5063, 0.153, 0.3689, 0.1778, 0.3928, 0.1772, 0.5115, 0.04238, 0.5099, 0.04314, 0.3676, 0.8383, 0.4173, 0.9782, 0.4189, 0.9778, 0.5, 0.8379, 0.4984, 0.4921, 0.228, 0.4915, 0.3493, 0.4664, 0.3726, 0.4624, 0.3726, 0.4376, 0.3487, 0.4382, 0.2274, 0.3954, 0.4747, 0.3751, 0.4747, 0.3751, 0.4342, 0.3954, 0.4342, 0.7191, 0.6553, 0.7185, 0.7595, 0.5954, 0.7581, 0.5959, 0.6774, 0.621, 0.6541, 0.5725, 0.3739, 0.579, 0.3732, 0.585, 0.3709, 0.5902, 0.3672, 0.5942, 0.3623, 0.5967, 0.3567, 0.5976, 0.3506, 0.6224, 0.3745, 0.5974, 0.3978, 0.571, 0.6535, 0.5775, 0.6528, 0.5835, 0.6505, 0.5887, 0.6468, 0.5927, 0.642, 0.5952, 0.6363, 0.5961, 0.6303, 0.621, 0.6541, 0.5959, 0.6774, 0.5698, 0.8786, 0.5763, 0.8779, 0.5823, 0.8756, 0.5875, 0.8719, 0.5915, 0.8671, 0.594, 0.8614, 0.5949, 0.8554, 0.6198, 0.8792, 0.5947, 0.9025, 0.4915, 0.3493, 0.4923, 0.3554, 0.4947, 0.3612, 0.4987, 0.3661, 0.5038, 0.3699, 0.5099, 0.3723, 0.5163, 0.3732, 0.4912, 0.3965, 0.4664, 0.3726, 0.49, 0.629, 0.4908, 0.6351, 0.4933, 0.6408, 0.4972, 0.6457, 0.5024, 0.6496, 0.5084, 0.652, 0.5148, 0.6529, 0.4897, 0.6761, 0.4649, 0.6523, 0.4888, 0.8541, 0.4896, 0.8602, 0.4921, 0.8659, 0.496, 0.8709, 0.5012, 0.8747, 0.5072, 0.8771, 0.5136, 0.878, 0.4885, 0.9013, 0.4637, 0.8774, 0.4125, 0.372, 0.4189, 0.3712, 0.425, 0.369, 0.4302, 0.3653, 0.4342, 0.3604, 0.4367, 0.3548, 0.4376, 0.3487, 0.4624, 0.3726, 0.4373, 0.3959, 0.411, 0.6516, 0.4175, 0.6509, 0.4235, 0.6486, 0.4287, 0.6449, 0.4327, 0.6401, 0.4352, 0.6344, 0.4361, 0.6283, 0.4609, 0.6522, 0.4358, 0.6755, 0.4098, 0.8767, 0.4163, 0.876, 0.4223, 0.8737, 0.4275, 0.87, 0.4315, 0.8652, 0.434, 0.8595, 0.4349, 0.8534, 0.4597, 0.8773, 0.4346, 0.9006, 0.3388, 0.3475, 0.3396, 0.3536, 0.3421, 0.3593, 0.346, 0.3643, 0.3512, 0.3681, 0.3572, 0.3705, 0.3636, 0.3714, 0.3385, 0.3947, 0.3137, 0.3708, 0.3373, 0.6272, 0.3381, 0.6333, 0.3406, 0.639, 0.3445, 0.6439, 0.3497, 0.6477, 0.3557, 0.6502, 0.3622, 0.651, 0.3371, 0.6743, 0.3122, 0.6505, 0.3361, 0.8523, 0.3369, 0.8584, 0.3394, 0.8641, 0.3433, 0.869, 0.3485, 0.8728, 0.3545, 0.8753, 0.361, 0.8762, 0.3359, 0.8994, 0.311, 0.8756, 0.2591, 0.3701, 0.2655, 0.3694, 0.2716, 0.3671, 0.2768, 0.3634, 0.2807, 0.3586, 0.2833, 0.353, 0.2842, 0.3469, 0.309, 0.3707, 0.2839, 0.394, 0.2576, 0.6498, 0.264, 0.6491, 0.2701, 0.6468, 0.2753, 0.6431, 0.2793, 0.6383, 0.2818, 0.6326, 0.2827, 0.6265, 0.3075, 0.6504, 0.2824, 0.6737, 0.2564, 0.8749, 0.2629, 0.8742, 0.2689, 0.8719, 0.2741, 0.8682, 0.2781, 0.8634, 0.2806, 0.8577, 0.2815, 0.8516, 0.3063, 0.8755, 0.2812, 0.8988, 0.1781, 0.3456, 0.1789, 0.3517, 0.1814, 0.3574, 0.1853, 0.3624, 0.1904, 0.3662, 0.1965, 0.3686, 0.2029, 0.3695, 0.1778, 0.3928, 0.153, 0.3689, 0.1766, 0.6253, 0.1774, 0.6314, 0.1799, 0.6371, 0.1838, 0.642, 0.189, 0.6458, 0.195, 0.6483, 0.2014, 0.6491, 0.1763, 0.6724, 0.1515, 0.6485, 0.1754, 0.8504, 0.1762, 0.8565, 0.1787, 0.8622, 0.1826, 0.8671, 0.1878, 0.8709, 0.1938, 0.8734, 0.2002, 0.8742, 0.1752, 0.8975, 0.1503, 0.8736, 0.8307, 0.7416, 0.8313, 0.62, 0.8375, 0.62, 0.8368, 0.7417, 0.8368, 0.7417, 0.8375, 0.62, 0.8435, 0.6201, 0.8428, 0.7418, 0.8428, 0.7418, 0.8435, 0.6201, 0.8489, 0.6202, 0.8483, 0.7418, 0.8483, 0.7418, 0.8489, 0.6202, 0.8535, 0.6202, 0.8528, 0.7419, 0.961, 0.216, 0.8394, 0.2145, 0.8394, 0.2091, 0.9611, 0.2105, 0.9611, 0.2105, 0.8394, 0.2091, 0.8394, 0.2031, 0.9611, 0.2045, 0.4221, 0.5063, 0.4221, 0.5468, 0.4208, 0.5464, 0.4208, 0.5059, 0.4208, 0.5059, 0.4208, 0.5464, 0.4196, 0.5452, 0.4196, 0.5047, 0.526, 0.7352, 0.526, 0.7924, 0.5251, 0.7924, 0.5251, 0.7352, 0.5251, 0.7352, 0.5251, 0.7924, 0.524, 0.7924, 0.524, 0.7352, 0.524, 0.7352, 0.524, 0.7924, 0.5228, 0.7924, 0.5228, 0.7352, 0.5228, 0.7352, 0.5228, 0.7924, 0.5215, 0.7924, 0.5215, 0.7352, 0.7576, -0.7128, 0.636, -0.7142, 0.636, -0.7204, 0.7577, -0.7189, 0.7577, -0.7189, 0.636, -0.7204, 0.636, -0.7263, 0.7577, -0.7248, 0.7577, -0.7248, 0.636, -0.7263, 0.6361, -0.7315, 0.7577, -0.73, 0.9026, 0.4877, 0.9026, 0.3898, 0.9041, 0.3898, 0.9041, 0.4877, 0.3726, 0.5452, 0.3726, 0.5047, 0.3738, 0.5059, 0.3738, 0.5464, 0.3738, 0.5464, 0.3738, 0.5059, 0.3751, 0.5063, 0.3751, 0.5468, 0.6195, 0.1926, 0.6199, 0.1216, 0.6235, 0.1216, 0.6231, 0.1927, 0.6231, 0.1927, 0.6235, 0.1216, 0.627, 0.1217, 0.6266, 0.1927, 0.6317, 0.6992, 0.6571, 0.6992, 0.6571, 0.7018, 0.6317, 0.7018, 0.6317, 0.7018, 0.6571, 0.7018, 0.6571, 0.7039, 0.6317, 0.7039, 0.4248, 0.7831, 0.3994, 0.7831, 0.3994, 0.7806, 0.4248, 0.7806, 0.4248, 0.7806, 0.3994, 0.7806, 0.3994, 0.7778, 0.4248, 0.7778, 0.5155, 0.2942, 0.5155, 0.3635, 0.5134, 0.3628, 0.5134, 0.2935, 0.4792, 0.5811, 0.4792, 0.6216, 0.478, 0.6204, 0.478, 0.5799, 0.3994, 0.7429, 0.4248, 0.7429, 0.4248, 0.7448, 0.3994, 0.7448, 0.3994, 0.7448, 0.4248, 0.7448, 0.4248, 0.7473, 0.3994, 0.7473, 0.3994, 0.7473, 0.4248, 0.7473, 0.4248, 0.7501, 0.3994, 0.7501, 0.3994, 0.7501, 0.4248, 0.7501, 0.4248, 0.7529, 0.3994, 0.7529, 0.4502, 0.7529, 0.4248, 0.7529, 0.4248, 0.7501, 0.4502, 0.7501, 0.4502, 0.7501, 0.4248, 0.7501, 0.4248, 0.7473, 0.4502, 0.7473, 0.4502, 0.7473, 0.4248, 0.7473, 0.4248, 0.7448, 0.4502, 0.7448, 0.4502, 0.7448, 0.4248, 0.7448, 0.4248, 0.7429, 0.4502, 0.7429, 0.478, 0.4731, 0.478, 0.4326, 0.4792, 0.4338, 0.4792, 0.4743, 0.4792, 0.4743, 0.4792, 0.4338, 0.4805, 0.4342, 0.4805, 0.4747, 0.8157, 0.4981, 0.8164, 0.3765, 0.8225, 0.3765, 0.8219, 0.4982, 0.8219, 0.4982, 0.8225, 0.3765, 0.8285, 0.3766, 0.8279, 0.4983, 0.8279, 0.4983, 0.8285, 0.3766, 0.834, 0.3767, 0.8333, 0.4983, 0.8333, 0.4983, 0.834, 0.3767, 0.8385, 0.3767, 0.8379, 0.4984, 0.7573, -0.6554, 0.6357, -0.6569, 0.6357, -0.6623, 0.7573, -0.6609, 0.7573, -0.6609, 0.6357, -0.6623, 0.6357, -0.6683, 0.7574, -0.6669, 0.9332, 0.9862, 0.9338, 0.8645, 0.9398, 0.8646, 0.9392, 0.9862, 0.9392, 0.9862, 0.9398, 0.8646, 0.9453, 0.8647, 0.9446, 0.9863, 0.8398, 0.1334, 0.8392, 0.2551, 0.8346, 0.255, 0.8353, 0.1333, 0.8353, 0.1333, 0.8346, 0.255, 0.8292, 0.2549, 0.8298, 0.1333, 0.8298, 0.1333, 0.8292, 0.2549, 0.8232, 0.2549, 0.8238, 0.1332, 0.8238, 0.1332, 0.8232, 0.2549, 0.817, 0.2548, 0.8176, 0.1331, 0.83, 0.8633, 0.8307, 0.7416, 0.8368, 0.7417, 0.8362, 0.8634, 0.8362, 0.8634, 0.8368, 0.7417, 0.8428, 0.7418, 0.8422, 0.8634, 0.8422, 0.8634, 0.8428, 0.7418, 0.8483, 0.7418, 0.8476, 0.8635, 0.6744, 0.914, 0.6748, 0.8429, 0.6775, 0.843, 0.6771, 0.914, 0.7197, 0.5355, 0.7193, 0.6066, 0.7161, 0.6066, 0.7165, 0.5355, 0.9197, 0.2155, 0.919, 0.3371, 0.913, 0.3371, 0.9137, 0.2154, 0.4155, 0.2942, 0.4155, 0.3635, 0.4134, 0.3628, 0.4134, 0.2935, 0.4134, 0.2935, 0.4134, 0.3628, 0.4113, 0.3608, 0.4113, 0.2915, 0.5217, 0.5574, 0.5652, 0.5574, 0.5652, 0.5608, 0.5217, 0.5608, 0.8429, 0.3362, 0.8436, 0.2146, 0.8488, 0.2146, 0.8481, 0.3363, 0.8481, 0.3363, 0.8488, 0.2146, 0.8547, 0.2147, 0.854, 0.3363, 0.854, 0.3363, 0.8547, 0.2147, 0.8608, 0.2148, 0.8602, 0.3364, 0.7029, 0.7517, 0.7029, 0.6945, 0.7042, 0.6945, 0.7042, 0.7517, 0.7042, 0.7517, 0.7042, 0.6945, 0.7055, 0.6945, 0.7055, 0.7517, 0.7055, 0.7517, 0.7055, 0.6945, 0.7066, 0.6945, 0.7066, 0.7517, 0.7066, 0.7517, 0.7066, 0.6945, 0.7074, 0.6945, 0.7074, 0.7517, 0.478, 0.5452, 0.478, 0.5047, 0.4792, 0.5059, 0.4792, 0.5464, 0.4792, 0.5464, 0.4792, 0.5059, 0.4805, 0.5063, 0.4805, 0.5468, 0.9997, -0.5714, 1.0, -0.6931, 1.006, -0.693, 1.006, -0.5714, 1.006, -0.5714, 1.006, -0.693, 1.012, -0.693, 1.011, -0.5713, 0.8541, 0.4986, 0.8535, 0.6202, 0.8489, 0.6202, 0.8496, 0.4985, 0.8496, 0.4985, 0.8489, 0.6202, 0.8435, 0.6201, 0.8441, 0.4985, 0.8441, 0.4985, 0.8435, 0.6201, 0.8375, 0.62, 0.8381, 0.4984, 0.8381, 0.4984, 0.8375, 0.62, 0.8313, 0.62, 0.832, 0.4983, 0.8164, 0.3765, 0.817, 0.2548, 0.8232, 0.2549, 0.8225, 0.3765, 0.8225, 0.3765, 0.8232, 0.2549, 0.8292, 0.2549, 0.8285, 0.3766, 0.8285, 0.3766, 0.8292, 0.2549, 0.8346, 0.255, 0.834, 0.3767, 0.834, 0.3767, 0.8346, 0.255, 0.8392, 0.2551, 0.8385, 0.3767, 0.9385, 0.7429, 0.9379, 0.8646, 0.9325, 0.8645, 0.9331, 0.7428, 0.9331, 0.7428, 0.9325, 0.8645, 0.9265, 0.8644, 0.9271, 0.7428, 0.3351, 0.2942, 0.3351, 0.3635, 0.3329, 0.3628, 0.3329, 0.2935, 0.5079, 0.8604, 0.594, 0.8614, 0.5915, 0.8671, 0.5054, 0.8661, 0.8522, 0.8635, 0.8528, 0.7419, 0.857, 0.7419, 0.8564, 0.8636, 0.8564, 0.8636, 0.857, 0.7419, 0.8622, 0.742, 0.8616, 0.8637, 0.8616, 0.8637, 0.8622, 0.742, 0.8681, 0.7421, 0.8675, 0.8637, 0.8675, 0.8637, 0.8681, 0.7421, 0.8743, 0.7421, 0.8736, 0.8638, 0.4248, 0.7777, 0.4502, 0.7777, 0.4502, 0.7806, 0.4248, 0.7806, 0.4248, 0.7806, 0.4502, 0.7806, 0.4502, 0.7831, 0.4248, 0.7831, 0.6325, 0.1928, 0.6321, 0.2638, 0.6294, 0.2638, 0.6298, 0.1927, 0.7712, -0.3714, 0.7706, -0.2497, 0.7651, -0.2498, 0.7658, -0.3714, 0.7658, -0.3714, 0.7651, -0.2498, 0.7591, -0.2499, 0.7598, -0.3715, 0.7598, -0.3715, 0.7591, -0.2499, 0.753, -0.2499, 0.7536, -0.3716, 0.6934, 0.6945, 0.6934, 0.7517, 0.6921, 0.7517, 0.6921, 0.6945, 0.6921, 0.6945, 0.6921, 0.7517, 0.691, 0.7517, 0.691, 0.6945, 0.374, 0.7463, 0.3486, 0.7463, 0.3486, 0.7442, 0.374, 0.7442, 0.6788, 0.914, 0.6784, 0.9851, 0.6752, 0.9851, 0.6756, 0.914, 0.6756, 0.914, 0.6752, 0.9851, 0.6717, 0.985, 0.6721, 0.914, 0.8436, 0.8634, 0.8429, 0.9851, 0.8368, 0.985, 0.8374, 0.8634, 0.4221, 0.4342, 0.4221, 0.4747, 0.4208, 0.4743, 0.4208, 0.4338, 0.4208, 0.4338, 0.4208, 0.4743, 0.4196, 0.4731, 0.4196, 0.4326, 0.674, 0.7737, 0.6994, 0.7737, 0.6994, 0.7757, 0.674, 0.7757, 0.674, 0.7757, 0.6994, 0.7757, 0.6994, 0.7781, 0.674, 0.7781, 0.674, 0.7781, 0.6994, 0.7781, 0.6994, 0.7809, 0.674, 0.7809, 0.674, 0.7809, 0.6994, 0.7809, 0.6994, 0.7838, 0.674, 0.7838, 0.881, 0.8639, 0.8804, 0.9855, 0.8742, 0.9855, 0.8749, 0.8638, 0.8749, 0.8638, 0.8742, 0.9855, 0.8683, 0.9854, 0.869, 0.8637, 0.374, 0.7508, 0.3486, 0.7508, 0.3486, 0.7483, 0.374, 0.7483, 0.374, 0.7483, 0.3486, 0.7483, 0.3486, 0.7463, 0.374, 0.7463, 0.3726, 0.4731, 0.3726, 0.4326, 0.3738, 0.4338, 0.3738, 0.4743, 0.3738, 0.4743, 0.3738, 0.4338, 0.3751, 0.4342, 0.3751, 0.4747, 0.7213, 0.2308, 0.7205, 0.3756, 0.6224, 0.3745, 0.5976, 0.3506, 0.5982, 0.2293])
me_cube_001.materials.append(mat_wall)
me_cube_001.update()

# ---- objects
ob_cube = bpy.data.objects.new('Cube', me_cube_001)

# ---- transforms, parenting, visibility, modifiers, constraints
ob_cube.location = (1.406, -1.411, 0.9987)
ob_cube.rotation_euler = (0.0, -0.0, 0.7854)

# ---- collection membership
col_collection.objects.link(ob_cube)

# ---- scene / render settings (as saved in the file)
scene.frame_start = 1; scene.frame_end = 250; scene.frame_set(1)
scene.render.engine = 'BLENDER_EEVEE_NEXT'
scene.cycles.sampling_pattern = 'TABULATED_SOBOL'
scene.cycles.use_light_tree = False
scene.view_settings.view_transform = 'Filmic'
bpy.context.view_layer.update()

# ---- added for rendering (the .blend has no active camera and no usable light): camera, sun
cam_auto = bpy.data.cameras.new('AutoCamera')
cam_auto.lens = 50.0
cam_auto.sensor_width = 36.0
cam_auto.clip_end = 1000.0
ob_auto_camera = bpy.data.objects.new('AutoCamera', cam_auto)
scene.collection.objects.link(ob_auto_camera)
ob_auto_camera.location = (6.69278, -7.81376, 5.83311)
ob_auto_camera.rotation_euler = (1.09748, -7.21219e-08, 0.694738)
scene.camera = ob_auto_camera
light_auto_sun = bpy.data.lights.new('AutoSun', 'SUN')
light_auto_sun.energy = 3.0
light_auto_sun.angle = 0.0523599
ob_auto_sun = bpy.data.objects.new('AutoSun', light_auto_sun)
scene.collection.objects.link(ob_auto_sun)
ob_auto_sun.rotation_euler = (0.872665, 0.174533, 0.523599)
bpy.context.view_layer.update()
